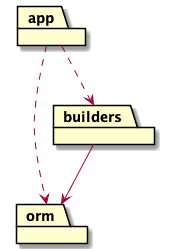

The diagram above was rendered by PlantUML. Its source (embedded in the PNG):
@startuml
package app
package orm
package builders

app ..> orm
app ..> builders
builders --> orm
@enduml